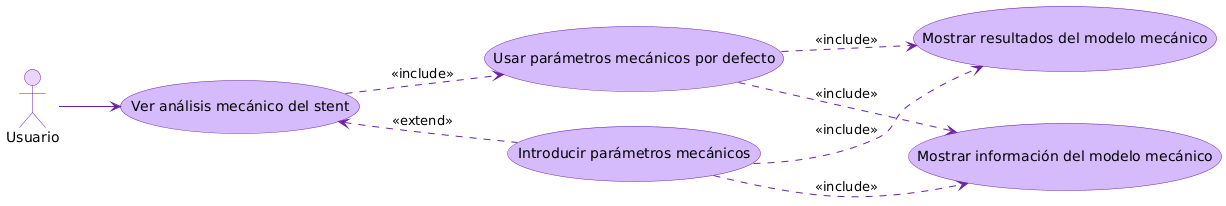

The diagram above was rendered by PlantUML. Its source (embedded in the PNG):
@startuml
' Definición de colores para morado
skinparam usecase {
  BackgroundColor #D6BBFC
  BorderColor #6B21A8
  ArrowColor #6B21A8
}
skinparam actor {
  BackgroundColor #E9D5FF
  BorderColor #6B21A8
}
left to right direction
actor Usuario
Usuario --> (Ver análisis mecánico del stent)
(Ver análisis mecánico del stent) .down.> (Usar parámetros mecánicos por defecto) : <<include>>
(Ver análisis mecánico del stent) <.down. (Introducir parámetros mecánicos) : <<extend>>
(Usar parámetros mecánicos por defecto) .down.> (Mostrar resultados del modelo mecánico) : <<include>>
(Introducir parámetros mecánicos) .down.> (Mostrar resultados del modelo mecánico) : <<include>>
(Usar parámetros mecánicos por defecto) .down.> (Mostrar información del modelo mecánico) : <<include>>
(Introducir parámetros mecánicos) .down.> (Mostrar información del modelo mecánico) : <<include>>
@enduml